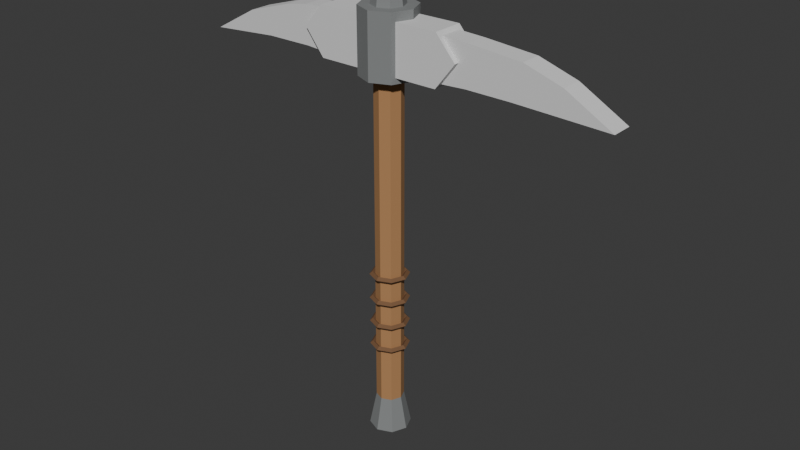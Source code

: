 # Source: t1_pickaxe.blend  (saved by Blender 5.1.30; exported with 4.5.12 LTS)
import bpy
from mathutils import Matrix  # noqa: F401  (used for matrix-valued properties, if any)

bpy.ops.wm.read_factory_settings(use_empty=True)
scene = bpy.context.scene
scene.name = 'Scene'

# ---- materials (node trees are filled in below, after node groups)
mat_t1_pickaxe_wood = bpy.data.materials.new('T1_Pickaxe_Wood')
mat_t1_pickaxe_wood.diffuse_color = (0.43, 0.22, 0.09, 1.0)
mat_t1_pickaxe_darkmetal = bpy.data.materials.new('T1_Pickaxe_DarkMetal')
mat_t1_pickaxe_darkmetal.diffuse_color = (0.22, 0.23, 0.23, 1.0)
mat_t1_pickaxe_leatherwrap = bpy.data.materials.new('T1_Pickaxe_LeatherWrap')
mat_t1_pickaxe_leatherwrap.diffuse_color = (0.18, 0.09, 0.04, 1.0)
mat_t1_pickaxe_crude_head = bpy.data.materials.new('T1_Pickaxe_Crude_Head')
mat_t1_pickaxe_crude_head.diffuse_color = (0.72, 0.72, 0.72, 1.0)

# ---- material node trees
mat_t1_pickaxe_wood.use_nodes = True; mat_t1_pickaxe_wood.node_tree.nodes.clear()
_N = mat_t1_pickaxe_wood.node_tree.nodes; _L = mat_t1_pickaxe_wood.node_tree.links
n0 = _N.new('ShaderNodeBsdfPrincipled'); n0.name = 'Principled BSDF'; n0.location = (-200, 100)
n0.inputs[0].default_value = (0.43, 0.22, 0.09, 1.0)
n0.inputs[2].default_value = 0.88
n1 = _N.new('ShaderNodeOutputMaterial'); n1.name = 'Material Output'; n1.location = (200, 100)
_L.new(n0.outputs[0], n1.inputs[0])
n1.is_active_output = True
mat_t1_pickaxe_darkmetal.use_nodes = True; mat_t1_pickaxe_darkmetal.node_tree.nodes.clear()
_N = mat_t1_pickaxe_darkmetal.node_tree.nodes; _L = mat_t1_pickaxe_darkmetal.node_tree.links
n0 = _N.new('ShaderNodeBsdfPrincipled'); n0.name = 'Principled BSDF'; n0.location = (-200, 100)
n0.inputs[0].default_value = (0.22, 0.23, 0.23, 1.0)
n0.inputs[2].default_value = 0.88
n1 = _N.new('ShaderNodeOutputMaterial'); n1.name = 'Material Output'; n1.location = (200, 100)
_L.new(n0.outputs[0], n1.inputs[0])
n1.is_active_output = True
mat_t1_pickaxe_leatherwrap.use_nodes = True; mat_t1_pickaxe_leatherwrap.node_tree.nodes.clear()
_N = mat_t1_pickaxe_leatherwrap.node_tree.nodes; _L = mat_t1_pickaxe_leatherwrap.node_tree.links
n0 = _N.new('ShaderNodeBsdfPrincipled'); n0.name = 'Principled BSDF'; n0.location = (-200, 100)
n0.inputs[0].default_value = (0.18, 0.09, 0.04, 1.0)
n0.inputs[2].default_value = 0.88
n1 = _N.new('ShaderNodeOutputMaterial'); n1.name = 'Material Output'; n1.location = (200, 100)
_L.new(n0.outputs[0], n1.inputs[0])
n1.is_active_output = True
mat_t1_pickaxe_crude_head.use_nodes = True; mat_t1_pickaxe_crude_head.node_tree.nodes.clear()
_N = mat_t1_pickaxe_crude_head.node_tree.nodes; _L = mat_t1_pickaxe_crude_head.node_tree.links
n0 = _N.new('ShaderNodeBsdfPrincipled'); n0.name = 'Principled BSDF'; n0.location = (-200, 100)
n0.inputs[0].default_value = (0.72, 0.72, 0.72, 1.0)
n0.inputs[2].default_value = 0.88
n1 = _N.new('ShaderNodeOutputMaterial'); n1.name = 'Material Output'; n1.location = (200, 100)
_L.new(n0.outputs[0], n1.inputs[0])
n1.is_active_output = True

# ---- world
world_world = bpy.data.worlds.new('World'); scene.world = world_world
world_world.use_nodes = True; world_world.node_tree.nodes.clear()
_N = world_world.node_tree.nodes; _L = world_world.node_tree.links
n0 = _N.new('ShaderNodeOutputWorld'); n0.name = 'World Output'; n0.location = (200, 100)
n1 = _N.new('ShaderNodeBackground'); n1.name = 'Background'; n1.location = (-200, 100)
n1.inputs[0].default_value = (0.05088, 0.05088, 0.05088, 1.0)
_L.new(n1.outputs[0], n0.inputs[0])
n0.is_active_output = True
world_world.color = (0.05088, 0.05088, 0.05088)
world_world.sun_shadow_jitter_overblur = 0.0

# ---- meshes
me_woodhandle_mesh = bpy.data.meshes.new('WoodHandle_Mesh')
me_woodhandle_mesh.from_pydata([(0.0, 0.048, -0.67), (0.0, 0.048, 0.67), (0.03394, 0.03394, -0.67), (0.03394, 0.03394, 0.67), (0.048, 0.0, -0.67), (0.048, 0.0, 0.67), (0.03394, -0.03394, -0.67), (0.03394, -0.03394, 0.67), (0.0, -0.048, -0.67), (0.0, -0.048, 0.67), (-0.03394, -0.03394, -0.67), (-0.03394, -0.03394, 0.67), (-0.048, 0.0, -0.67), (-0.048, 0.0, 0.67), (-0.03394, 0.03394, -0.67), (-0.03394, 0.03394, 0.67)], [], [(0, 1, 3, 2), (2, 3, 5, 4), (4, 5, 7, 6), (6, 7, 9, 8), (8, 9, 11, 10), (10, 11, 13, 12), (3, 1, 15, 13, 11, 9, 7, 5), (12, 13, 15, 14), (14, 15, 1, 0), (0, 2, 4, 6, 8, 10, 12, 14)])
_uv = me_woodhandle_mesh.uv_layers.new(name='UVMap')
_uv.uv.foreach_set('vector', [1.0, 0.5, 1.0, 1.0, 0.875, 1.0, 0.875, 0.5, 0.875, 0.5, 0.875, 1.0, 0.75, 1.0, 0.75, 0.5, 0.75, 0.5, 0.75, 1.0, 0.625, 1.0, 0.625, 0.5, 0.625, 0.5, 0.625, 1.0, 0.5, 1.0, 0.5, 0.5, 0.5, 0.5, 0.5, 1.0, 0.375, 1.0, 0.375, 0.5, 0.375, 0.5, 0.375, 1.0, 0.25, 1.0, 0.25, 0.5, 0.4197, 0.4197, 0.25, 0.49, 0.08029, 0.4197, 0.01, 0.25, 0.08029, 0.08029, 0.25, 0.01, 0.4197, 0.08029, 0.49, 0.25, 0.25, 0.5, 0.25, 1.0, 0.125, 1.0, 0.125, 0.5, 0.125, 0.5, 0.125, 1.0, 0.0, 1.0, 0.0, 0.5, 0.75, 0.49, 0.9197, 0.4197, 0.99, 0.25, 0.9197, 0.08029, 0.75, 0.01, 0.5803, 0.08029, 0.51, 0.25, 0.5803, 0.4197])
me_woodhandle_mesh.materials.append(mat_t1_pickaxe_wood)
me_woodhandle_mesh.update()
me_headsocket_mesh = bpy.data.meshes.new('HeadSocket_Mesh')
me_headsocket_mesh.from_pydata([(0.0, 0.095, -0.11), (0.0, 0.095, 0.11), (0.06718, 0.06718, -0.11), (0.06718, 0.06718, 0.11), (0.095, 0.0, -0.11), (0.095, 0.0, 0.11), (0.06718, -0.06718, -0.11), (0.06718, -0.06718, 0.11), (0.0, -0.095, -0.11), (0.0, -0.095, 0.11), (-0.06718, -0.06718, -0.11), (-0.06718, -0.06718, 0.11), (-0.095, 0.0, -0.11), (-0.095, 0.0, 0.11), (-0.06718, 0.06718, -0.11), (-0.06718, 0.06718, 0.11)], [], [(0, 1, 3, 2), (2, 3, 5, 4), (4, 5, 7, 6), (6, 7, 9, 8), (8, 9, 11, 10), (10, 11, 13, 12), (3, 1, 15, 13, 11, 9, 7, 5), (12, 13, 15, 14), (14, 15, 1, 0), (0, 2, 4, 6, 8, 10, 12, 14)])
_uv = me_headsocket_mesh.uv_layers.new(name='UVMap')
_uv.uv.foreach_set('vector', [1.0, 0.5, 1.0, 1.0, 0.875, 1.0, 0.875, 0.5, 0.875, 0.5, 0.875, 1.0, 0.75, 1.0, 0.75, 0.5, 0.75, 0.5, 0.75, 1.0, 0.625, 1.0, 0.625, 0.5, 0.625, 0.5, 0.625, 1.0, 0.5, 1.0, 0.5, 0.5, 0.5, 0.5, 0.5, 1.0, 0.375, 1.0, 0.375, 0.5, 0.375, 0.5, 0.375, 1.0, 0.25, 1.0, 0.25, 0.5, 0.4197, 0.4197, 0.25, 0.49, 0.08029, 0.4197, 0.01, 0.25, 0.08029, 0.08029, 0.25, 0.01, 0.4197, 0.08029, 0.49, 0.25, 0.25, 0.5, 0.25, 1.0, 0.125, 1.0, 0.125, 0.5, 0.125, 0.5, 0.125, 1.0, 0.0, 1.0, 0.0, 0.5, 0.75, 0.49, 0.9197, 0.4197, 0.99, 0.25, 0.9197, 0.08029, 0.75, 0.01, 0.5803, 0.08029, 0.51, 0.25, 0.5803, 0.4197])
me_headsocket_mesh.materials.append(mat_t1_pickaxe_darkmetal)
me_headsocket_mesh.update()
me_bottompommel_mesh = bpy.data.meshes.new('BottomPommel_Mesh')
me_bottompommel_mesh.from_pydata([(0.0, 0.072, -0.06), (0.0, 0.048, 0.06), (0.05091, 0.05091, -0.06), (0.03394, 0.03394, 0.06), (0.072, 0.0, -0.06), (0.048, 0.0, 0.06), (0.05091, -0.05091, -0.06), (0.03394, -0.03394, 0.06), (0.0, -0.072, -0.06), (0.0, -0.048, 0.06), (-0.05091, -0.05091, -0.06), (-0.03394, -0.03394, 0.06), (-0.072, 0.0, -0.06), (-0.048, 0.0, 0.06), (-0.05091, 0.05091, -0.06), (-0.03394, 0.03394, 0.06)], [], [(0, 1, 3, 2), (2, 3, 5, 4), (4, 5, 7, 6), (6, 7, 9, 8), (8, 9, 11, 10), (10, 11, 13, 12), (3, 1, 15, 13, 11, 9, 7, 5), (12, 13, 15, 14), (14, 15, 1, 0), (0, 2, 4, 6, 8, 10, 12, 14)])
_uv = me_bottompommel_mesh.uv_layers.new(name='UVMap')
_uv.uv.foreach_set('vector', [1.0, 0.5, 1.0, 1.0, 0.875, 1.0, 0.875, 0.5, 0.875, 0.5, 0.875, 1.0, 0.75, 1.0, 0.75, 0.5, 0.75, 0.5, 0.75, 1.0, 0.625, 1.0, 0.625, 0.5, 0.625, 0.5, 0.625, 1.0, 0.5, 1.0, 0.5, 0.5, 0.5, 0.5, 0.5, 1.0, 0.375, 1.0, 0.375, 0.5, 0.375, 0.5, 0.375, 1.0, 0.25, 1.0, 0.25, 0.5, 0.4197, 0.4197, 0.25, 0.49, 0.08029, 0.4197, 0.01, 0.25, 0.08029, 0.08029, 0.25, 0.01, 0.4197, 0.08029, 0.49, 0.25, 0.25, 0.5, 0.25, 1.0, 0.125, 1.0, 0.125, 0.5, 0.125, 0.5, 0.125, 1.0, 0.0, 1.0, 0.0, 0.5, 0.75, 0.49, 0.9197, 0.4197, 0.99, 0.25, 0.9197, 0.08029, 0.75, 0.01, 0.5803, 0.08029, 0.51, 0.25, 0.5803, 0.4197])
me_bottompommel_mesh.materials.append(mat_t1_pickaxe_darkmetal)
me_bottompommel_mesh.update()
me_topcap_mesh = bpy.data.meshes.new('TopCap_Mesh')
me_topcap_mesh.from_pydata([(0.0, 0.058, -0.045), (0.0, 0.045, 0.045), (0.04101, 0.04101, -0.045), (0.03182, 0.03182, 0.045), (0.058, 0.0, -0.045), (0.045, 0.0, 0.045), (0.04101, -0.04101, -0.045), (0.03182, -0.03182, 0.045), (0.0, -0.058, -0.045), (0.0, -0.045, 0.045), (-0.04101, -0.04101, -0.045), (-0.03182, -0.03182, 0.045), (-0.058, 0.0, -0.045), (-0.045, 0.0, 0.045), (-0.04101, 0.04101, -0.045), (-0.03182, 0.03182, 0.045)], [], [(0, 1, 3, 2), (2, 3, 5, 4), (4, 5, 7, 6), (6, 7, 9, 8), (8, 9, 11, 10), (10, 11, 13, 12), (3, 1, 15, 13, 11, 9, 7, 5), (12, 13, 15, 14), (14, 15, 1, 0), (0, 2, 4, 6, 8, 10, 12, 14)])
_uv = me_topcap_mesh.uv_layers.new(name='UVMap')
_uv.uv.foreach_set('vector', [1.0, 0.5, 1.0, 1.0, 0.875, 1.0, 0.875, 0.5, 0.875, 0.5, 0.875, 1.0, 0.75, 1.0, 0.75, 0.5, 0.75, 0.5, 0.75, 1.0, 0.625, 1.0, 0.625, 0.5, 0.625, 0.5, 0.625, 1.0, 0.5, 1.0, 0.5, 0.5, 0.5, 0.5, 0.5, 1.0, 0.375, 1.0, 0.375, 0.5, 0.375, 0.5, 0.375, 1.0, 0.25, 1.0, 0.25, 0.5, 0.4197, 0.4197, 0.25, 0.49, 0.08029, 0.4197, 0.01, 0.25, 0.08029, 0.08029, 0.25, 0.01, 0.4197, 0.08029, 0.49, 0.25, 0.25, 0.5, 0.25, 1.0, 0.125, 1.0, 0.125, 0.5, 0.125, 0.5, 0.125, 1.0, 0.0, 1.0, 0.0, 0.5, 0.75, 0.49, 0.9197, 0.4197, 0.99, 0.25, 0.9197, 0.08029, 0.75, 0.01, 0.5803, 0.08029, 0.51, 0.25, 0.5803, 0.4197])
me_topcap_mesh.materials.append(mat_t1_pickaxe_darkmetal)
me_topcap_mesh.update()
me_leatherwrap1_mesh = bpy.data.meshes.new('LeatherWrap1_Mesh')
me_leatherwrap1_mesh.from_pydata([(0.068, 0.0, 0.0), (0.058, 0.0, 0.01), (0.048, 0.0, 1.225e-18), (0.058, 0.0, -0.01), (0.04808, 0.04808, 0.0), (0.04101, 0.04101, 0.01), (0.03394, 0.03394, 1.225e-18), (0.04101, 0.04101, -0.01), (5.134e-09, 0.068, 0.0), (4.379e-09, 0.058, 0.01), (3.624e-09, 0.048, 1.225e-18), (4.379e-09, 0.058, -0.01), (-0.04808, 0.04808, 0.0), (-0.04101, 0.04101, 0.01), (-0.03394, 0.03394, 1.225e-18), (-0.04101, 0.04101, -0.01), (-0.068, 5.945e-09, 0.0), (-0.058, 5.071e-09, 0.01), (-0.048, 4.196e-09, 1.225e-18), (-0.058, 5.071e-09, -0.01), (-0.04808, -0.04808, 0.0), (-0.04101, -0.04101, 0.01), (-0.03394, -0.03394, 1.225e-18), (-0.04101, -0.04101, -0.01), (5.134e-09, -0.068, 0.0), (4.379e-09, -0.058, 0.01), (3.624e-09, -0.048, 1.225e-18), (4.379e-09, -0.058, -0.01), (0.04808, -0.04808, 0.0), (0.04101, -0.04101, 0.01), (0.03394, -0.03394, 1.225e-18), (0.04101, -0.04101, -0.01)], [], [(0, 4, 5, 1), (1, 5, 6, 2), (2, 6, 7, 3), (3, 7, 4, 0), (4, 8, 9, 5), (5, 9, 10, 6), (6, 10, 11, 7), (7, 11, 8, 4), (8, 12, 13, 9), (9, 13, 14, 10), (10, 14, 15, 11), (11, 15, 12, 8), (12, 16, 17, 13), (13, 17, 18, 14), (14, 18, 19, 15), (15, 19, 16, 12), (16, 20, 21, 17), (17, 21, 22, 18), (18, 22, 23, 19), (19, 23, 20, 16), (20, 24, 25, 21), (21, 25, 26, 22), (22, 26, 27, 23), (23, 27, 24, 20), (24, 28, 29, 25), (25, 29, 30, 26), (26, 30, 31, 27), (27, 31, 28, 24), (28, 0, 1, 29), (29, 1, 2, 30), (30, 2, 3, 31), (31, 3, 0, 28)])
_uv = me_leatherwrap1_mesh.uv_layers.new(name='UVMap')
_uv.uv.foreach_set('vector', [0.5, 0.5, 0.625, 0.5, 0.625, 0.75, 0.5, 0.75, 0.5, 0.75, 0.625, 0.75, 0.625, 1.0, 0.5, 1.0, 0.5, 0.0, 0.625, 0.0, 0.625, 0.25, 0.5, 0.25, 0.5, 0.25, 0.625, 0.25, 0.625, 0.5, 0.5, 0.5, 0.625, 0.5, 0.75, 0.5, 0.75, 0.75, 0.625, 0.75, 0.625, 0.75, 0.75, 0.75, 0.75, 1.0, 0.625, 1.0, 0.625, 0.0, 0.75, 0.0, 0.75, 0.25, 0.625, 0.25, 0.625, 0.25, 0.75, 0.25, 0.75, 0.5, 0.625, 0.5, 0.75, 0.5, 0.875, 0.5, 0.875, 0.75, 0.75, 0.75, 0.75, 0.75, 0.875, 0.75, 0.875, 1.0, 0.75, 1.0, 0.75, 0.0, 0.875, 0.0, 0.875, 0.25, 0.75, 0.25, 0.75, 0.25, 0.875, 0.25, 0.875, 0.5, 0.75, 0.5, 0.875, 0.5, 1.0, 0.5, 1.0, 0.75, 0.875, 0.75, 0.875, 0.75, 1.0, 0.75, 1.0, 1.0, 0.875, 1.0, 0.875, 0.0, 1.0, 0.0, 1.0, 0.25, 0.875, 0.25, 0.875, 0.25, 1.0, 0.25, 1.0, 0.5, 0.875, 0.5, 0.0, 0.5, 0.125, 0.5, 0.125, 0.75, 0.0, 0.75, 0.0, 0.75, 0.125, 0.75, 0.125, 1.0, 0.0, 1.0, 0.0, 0.0, 0.125, 0.0, 0.125, 0.25, 0.0, 0.25, 0.0, 0.25, 0.125, 0.25, 0.125, 0.5, 0.0, 0.5, 0.125, 0.5, 0.25, 0.5, 0.25, 0.75, 0.125, 0.75, 0.125, 0.75, 0.25, 0.75, 0.25, 1.0, 0.125, 1.0, 0.125, 0.0, 0.25, 0.0, 0.25, 0.25, 0.125, 0.25, 0.125, 0.25, 0.25, 0.25, 0.25, 0.5, 0.125, 0.5, 0.25, 0.5, 0.375, 0.5, 0.375, 0.75, 0.25, 0.75, 0.25, 0.75, 0.375, 0.75, 0.375, 1.0, 0.25, 1.0, 0.25, 0.0, 0.375, 0.0, 0.375, 0.25, 0.25, 0.25, 0.25, 0.25, 0.375, 0.25, 0.375, 0.5, 0.25, 0.5, 0.375, 0.5, 0.5, 0.5, 0.5, 0.75, 0.375, 0.75, 0.375, 0.75, 0.5, 0.75, 0.5, 1.0, 0.375, 1.0, 0.375, 0.0, 0.5, 0.0, 0.5, 0.25, 0.375, 0.25, 0.375, 0.25, 0.5, 0.25, 0.5, 0.5, 0.375, 0.5])
me_leatherwrap1_mesh.materials.append(mat_t1_pickaxe_leatherwrap)
me_leatherwrap1_mesh.update()
me_leatherwrap2_mesh = bpy.data.meshes.new('LeatherWrap2_Mesh')
me_leatherwrap2_mesh.from_pydata([(0.068, 0.0, 0.0), (0.058, 0.0, 0.01), (0.048, 0.0, 1.225e-18), (0.058, 0.0, -0.01), (0.04808, 0.04808, 0.0), (0.04101, 0.04101, 0.01), (0.03394, 0.03394, 1.225e-18), (0.04101, 0.04101, -0.01), (5.134e-09, 0.068, 0.0), (4.379e-09, 0.058, 0.01), (3.624e-09, 0.048, 1.225e-18), (4.379e-09, 0.058, -0.01), (-0.04808, 0.04808, 0.0), (-0.04101, 0.04101, 0.01), (-0.03394, 0.03394, 1.225e-18), (-0.04101, 0.04101, -0.01), (-0.068, 5.945e-09, 0.0), (-0.058, 5.071e-09, 0.01), (-0.048, 4.196e-09, 1.225e-18), (-0.058, 5.071e-09, -0.01), (-0.04808, -0.04808, 0.0), (-0.04101, -0.04101, 0.01), (-0.03394, -0.03394, 1.225e-18), (-0.04101, -0.04101, -0.01), (5.134e-09, -0.068, 0.0), (4.379e-09, -0.058, 0.01), (3.624e-09, -0.048, 1.225e-18), (4.379e-09, -0.058, -0.01), (0.04808, -0.04808, 0.0), (0.04101, -0.04101, 0.01), (0.03394, -0.03394, 1.225e-18), (0.04101, -0.04101, -0.01)], [], [(0, 4, 5, 1), (1, 5, 6, 2), (2, 6, 7, 3), (3, 7, 4, 0), (4, 8, 9, 5), (5, 9, 10, 6), (6, 10, 11, 7), (7, 11, 8, 4), (8, 12, 13, 9), (9, 13, 14, 10), (10, 14, 15, 11), (11, 15, 12, 8), (12, 16, 17, 13), (13, 17, 18, 14), (14, 18, 19, 15), (15, 19, 16, 12), (16, 20, 21, 17), (17, 21, 22, 18), (18, 22, 23, 19), (19, 23, 20, 16), (20, 24, 25, 21), (21, 25, 26, 22), (22, 26, 27, 23), (23, 27, 24, 20), (24, 28, 29, 25), (25, 29, 30, 26), (26, 30, 31, 27), (27, 31, 28, 24), (28, 0, 1, 29), (29, 1, 2, 30), (30, 2, 3, 31), (31, 3, 0, 28)])
_uv = me_leatherwrap2_mesh.uv_layers.new(name='UVMap')
_uv.uv.foreach_set('vector', [0.5, 0.5, 0.625, 0.5, 0.625, 0.75, 0.5, 0.75, 0.5, 0.75, 0.625, 0.75, 0.625, 1.0, 0.5, 1.0, 0.5, 0.0, 0.625, 0.0, 0.625, 0.25, 0.5, 0.25, 0.5, 0.25, 0.625, 0.25, 0.625, 0.5, 0.5, 0.5, 0.625, 0.5, 0.75, 0.5, 0.75, 0.75, 0.625, 0.75, 0.625, 0.75, 0.75, 0.75, 0.75, 1.0, 0.625, 1.0, 0.625, 0.0, 0.75, 0.0, 0.75, 0.25, 0.625, 0.25, 0.625, 0.25, 0.75, 0.25, 0.75, 0.5, 0.625, 0.5, 0.75, 0.5, 0.875, 0.5, 0.875, 0.75, 0.75, 0.75, 0.75, 0.75, 0.875, 0.75, 0.875, 1.0, 0.75, 1.0, 0.75, 0.0, 0.875, 0.0, 0.875, 0.25, 0.75, 0.25, 0.75, 0.25, 0.875, 0.25, 0.875, 0.5, 0.75, 0.5, 0.875, 0.5, 1.0, 0.5, 1.0, 0.75, 0.875, 0.75, 0.875, 0.75, 1.0, 0.75, 1.0, 1.0, 0.875, 1.0, 0.875, 0.0, 1.0, 0.0, 1.0, 0.25, 0.875, 0.25, 0.875, 0.25, 1.0, 0.25, 1.0, 0.5, 0.875, 0.5, 0.0, 0.5, 0.125, 0.5, 0.125, 0.75, 0.0, 0.75, 0.0, 0.75, 0.125, 0.75, 0.125, 1.0, 0.0, 1.0, 0.0, 0.0, 0.125, 0.0, 0.125, 0.25, 0.0, 0.25, 0.0, 0.25, 0.125, 0.25, 0.125, 0.5, 0.0, 0.5, 0.125, 0.5, 0.25, 0.5, 0.25, 0.75, 0.125, 0.75, 0.125, 0.75, 0.25, 0.75, 0.25, 1.0, 0.125, 1.0, 0.125, 0.0, 0.25, 0.0, 0.25, 0.25, 0.125, 0.25, 0.125, 0.25, 0.25, 0.25, 0.25, 0.5, 0.125, 0.5, 0.25, 0.5, 0.375, 0.5, 0.375, 0.75, 0.25, 0.75, 0.25, 0.75, 0.375, 0.75, 0.375, 1.0, 0.25, 1.0, 0.25, 0.0, 0.375, 0.0, 0.375, 0.25, 0.25, 0.25, 0.25, 0.25, 0.375, 0.25, 0.375, 0.5, 0.25, 0.5, 0.375, 0.5, 0.5, 0.5, 0.5, 0.75, 0.375, 0.75, 0.375, 0.75, 0.5, 0.75, 0.5, 1.0, 0.375, 1.0, 0.375, 0.0, 0.5, 0.0, 0.5, 0.25, 0.375, 0.25, 0.375, 0.25, 0.5, 0.25, 0.5, 0.5, 0.375, 0.5])
me_leatherwrap2_mesh.materials.append(mat_t1_pickaxe_leatherwrap)
me_leatherwrap2_mesh.update()
me_leatherwrap3_mesh = bpy.data.meshes.new('LeatherWrap3_Mesh')
me_leatherwrap3_mesh.from_pydata([(0.068, 0.0, 0.0), (0.058, 0.0, 0.01), (0.048, 0.0, 1.225e-18), (0.058, 0.0, -0.01), (0.04808, 0.04808, 0.0), (0.04101, 0.04101, 0.01), (0.03394, 0.03394, 1.225e-18), (0.04101, 0.04101, -0.01), (5.134e-09, 0.068, 0.0), (4.379e-09, 0.058, 0.01), (3.624e-09, 0.048, 1.225e-18), (4.379e-09, 0.058, -0.01), (-0.04808, 0.04808, 0.0), (-0.04101, 0.04101, 0.01), (-0.03394, 0.03394, 1.225e-18), (-0.04101, 0.04101, -0.01), (-0.068, 5.945e-09, 0.0), (-0.058, 5.071e-09, 0.01), (-0.048, 4.196e-09, 1.225e-18), (-0.058, 5.071e-09, -0.01), (-0.04808, -0.04808, 0.0), (-0.04101, -0.04101, 0.01), (-0.03394, -0.03394, 1.225e-18), (-0.04101, -0.04101, -0.01), (5.134e-09, -0.068, 0.0), (4.379e-09, -0.058, 0.01), (3.624e-09, -0.048, 1.225e-18), (4.379e-09, -0.058, -0.01), (0.04808, -0.04808, 0.0), (0.04101, -0.04101, 0.01), (0.03394, -0.03394, 1.225e-18), (0.04101, -0.04101, -0.01)], [], [(0, 4, 5, 1), (1, 5, 6, 2), (2, 6, 7, 3), (3, 7, 4, 0), (4, 8, 9, 5), (5, 9, 10, 6), (6, 10, 11, 7), (7, 11, 8, 4), (8, 12, 13, 9), (9, 13, 14, 10), (10, 14, 15, 11), (11, 15, 12, 8), (12, 16, 17, 13), (13, 17, 18, 14), (14, 18, 19, 15), (15, 19, 16, 12), (16, 20, 21, 17), (17, 21, 22, 18), (18, 22, 23, 19), (19, 23, 20, 16), (20, 24, 25, 21), (21, 25, 26, 22), (22, 26, 27, 23), (23, 27, 24, 20), (24, 28, 29, 25), (25, 29, 30, 26), (26, 30, 31, 27), (27, 31, 28, 24), (28, 0, 1, 29), (29, 1, 2, 30), (30, 2, 3, 31), (31, 3, 0, 28)])
_uv = me_leatherwrap3_mesh.uv_layers.new(name='UVMap')
_uv.uv.foreach_set('vector', [0.5, 0.5, 0.625, 0.5, 0.625, 0.75, 0.5, 0.75, 0.5, 0.75, 0.625, 0.75, 0.625, 1.0, 0.5, 1.0, 0.5, 0.0, 0.625, 0.0, 0.625, 0.25, 0.5, 0.25, 0.5, 0.25, 0.625, 0.25, 0.625, 0.5, 0.5, 0.5, 0.625, 0.5, 0.75, 0.5, 0.75, 0.75, 0.625, 0.75, 0.625, 0.75, 0.75, 0.75, 0.75, 1.0, 0.625, 1.0, 0.625, 0.0, 0.75, 0.0, 0.75, 0.25, 0.625, 0.25, 0.625, 0.25, 0.75, 0.25, 0.75, 0.5, 0.625, 0.5, 0.75, 0.5, 0.875, 0.5, 0.875, 0.75, 0.75, 0.75, 0.75, 0.75, 0.875, 0.75, 0.875, 1.0, 0.75, 1.0, 0.75, 0.0, 0.875, 0.0, 0.875, 0.25, 0.75, 0.25, 0.75, 0.25, 0.875, 0.25, 0.875, 0.5, 0.75, 0.5, 0.875, 0.5, 1.0, 0.5, 1.0, 0.75, 0.875, 0.75, 0.875, 0.75, 1.0, 0.75, 1.0, 1.0, 0.875, 1.0, 0.875, 0.0, 1.0, 0.0, 1.0, 0.25, 0.875, 0.25, 0.875, 0.25, 1.0, 0.25, 1.0, 0.5, 0.875, 0.5, 0.0, 0.5, 0.125, 0.5, 0.125, 0.75, 0.0, 0.75, 0.0, 0.75, 0.125, 0.75, 0.125, 1.0, 0.0, 1.0, 0.0, 0.0, 0.125, 0.0, 0.125, 0.25, 0.0, 0.25, 0.0, 0.25, 0.125, 0.25, 0.125, 0.5, 0.0, 0.5, 0.125, 0.5, 0.25, 0.5, 0.25, 0.75, 0.125, 0.75, 0.125, 0.75, 0.25, 0.75, 0.25, 1.0, 0.125, 1.0, 0.125, 0.0, 0.25, 0.0, 0.25, 0.25, 0.125, 0.25, 0.125, 0.25, 0.25, 0.25, 0.25, 0.5, 0.125, 0.5, 0.25, 0.5, 0.375, 0.5, 0.375, 0.75, 0.25, 0.75, 0.25, 0.75, 0.375, 0.75, 0.375, 1.0, 0.25, 1.0, 0.25, 0.0, 0.375, 0.0, 0.375, 0.25, 0.25, 0.25, 0.25, 0.25, 0.375, 0.25, 0.375, 0.5, 0.25, 0.5, 0.375, 0.5, 0.5, 0.5, 0.5, 0.75, 0.375, 0.75, 0.375, 0.75, 0.5, 0.75, 0.5, 1.0, 0.375, 1.0, 0.375, 0.0, 0.5, 0.0, 0.5, 0.25, 0.375, 0.25, 0.375, 0.25, 0.5, 0.25, 0.5, 0.5, 0.375, 0.5])
me_leatherwrap3_mesh.materials.append(mat_t1_pickaxe_leatherwrap)
me_leatherwrap3_mesh.update()
me_leatherwrap4_mesh = bpy.data.meshes.new('LeatherWrap4_Mesh')
me_leatherwrap4_mesh.from_pydata([(0.068, 0.0, 0.0), (0.058, 0.0, 0.01), (0.048, 0.0, 1.225e-18), (0.058, 0.0, -0.01), (0.04808, 0.04808, 0.0), (0.04101, 0.04101, 0.01), (0.03394, 0.03394, 1.225e-18), (0.04101, 0.04101, -0.01), (5.134e-09, 0.068, 0.0), (4.379e-09, 0.058, 0.01), (3.624e-09, 0.048, 1.225e-18), (4.379e-09, 0.058, -0.01), (-0.04808, 0.04808, 0.0), (-0.04101, 0.04101, 0.01), (-0.03394, 0.03394, 1.225e-18), (-0.04101, 0.04101, -0.01), (-0.068, 5.945e-09, 0.0), (-0.058, 5.071e-09, 0.01), (-0.048, 4.196e-09, 1.225e-18), (-0.058, 5.071e-09, -0.01), (-0.04808, -0.04808, 0.0), (-0.04101, -0.04101, 0.01), (-0.03394, -0.03394, 1.225e-18), (-0.04101, -0.04101, -0.01), (5.134e-09, -0.068, 0.0), (4.379e-09, -0.058, 0.01), (3.624e-09, -0.048, 1.225e-18), (4.379e-09, -0.058, -0.01), (0.04808, -0.04808, 0.0), (0.04101, -0.04101, 0.01), (0.03394, -0.03394, 1.225e-18), (0.04101, -0.04101, -0.01)], [], [(0, 4, 5, 1), (1, 5, 6, 2), (2, 6, 7, 3), (3, 7, 4, 0), (4, 8, 9, 5), (5, 9, 10, 6), (6, 10, 11, 7), (7, 11, 8, 4), (8, 12, 13, 9), (9, 13, 14, 10), (10, 14, 15, 11), (11, 15, 12, 8), (12, 16, 17, 13), (13, 17, 18, 14), (14, 18, 19, 15), (15, 19, 16, 12), (16, 20, 21, 17), (17, 21, 22, 18), (18, 22, 23, 19), (19, 23, 20, 16), (20, 24, 25, 21), (21, 25, 26, 22), (22, 26, 27, 23), (23, 27, 24, 20), (24, 28, 29, 25), (25, 29, 30, 26), (26, 30, 31, 27), (27, 31, 28, 24), (28, 0, 1, 29), (29, 1, 2, 30), (30, 2, 3, 31), (31, 3, 0, 28)])
_uv = me_leatherwrap4_mesh.uv_layers.new(name='UVMap')
_uv.uv.foreach_set('vector', [0.5, 0.5, 0.625, 0.5, 0.625, 0.75, 0.5, 0.75, 0.5, 0.75, 0.625, 0.75, 0.625, 1.0, 0.5, 1.0, 0.5, 0.0, 0.625, 0.0, 0.625, 0.25, 0.5, 0.25, 0.5, 0.25, 0.625, 0.25, 0.625, 0.5, 0.5, 0.5, 0.625, 0.5, 0.75, 0.5, 0.75, 0.75, 0.625, 0.75, 0.625, 0.75, 0.75, 0.75, 0.75, 1.0, 0.625, 1.0, 0.625, 0.0, 0.75, 0.0, 0.75, 0.25, 0.625, 0.25, 0.625, 0.25, 0.75, 0.25, 0.75, 0.5, 0.625, 0.5, 0.75, 0.5, 0.875, 0.5, 0.875, 0.75, 0.75, 0.75, 0.75, 0.75, 0.875, 0.75, 0.875, 1.0, 0.75, 1.0, 0.75, 0.0, 0.875, 0.0, 0.875, 0.25, 0.75, 0.25, 0.75, 0.25, 0.875, 0.25, 0.875, 0.5, 0.75, 0.5, 0.875, 0.5, 1.0, 0.5, 1.0, 0.75, 0.875, 0.75, 0.875, 0.75, 1.0, 0.75, 1.0, 1.0, 0.875, 1.0, 0.875, 0.0, 1.0, 0.0, 1.0, 0.25, 0.875, 0.25, 0.875, 0.25, 1.0, 0.25, 1.0, 0.5, 0.875, 0.5, 0.0, 0.5, 0.125, 0.5, 0.125, 0.75, 0.0, 0.75, 0.0, 0.75, 0.125, 0.75, 0.125, 1.0, 0.0, 1.0, 0.0, 0.0, 0.125, 0.0, 0.125, 0.25, 0.0, 0.25, 0.0, 0.25, 0.125, 0.25, 0.125, 0.5, 0.0, 0.5, 0.125, 0.5, 0.25, 0.5, 0.25, 0.75, 0.125, 0.75, 0.125, 0.75, 0.25, 0.75, 0.25, 1.0, 0.125, 1.0, 0.125, 0.0, 0.25, 0.0, 0.25, 0.25, 0.125, 0.25, 0.125, 0.25, 0.25, 0.25, 0.25, 0.5, 0.125, 0.5, 0.25, 0.5, 0.375, 0.5, 0.375, 0.75, 0.25, 0.75, 0.25, 0.75, 0.375, 0.75, 0.375, 1.0, 0.25, 1.0, 0.25, 0.0, 0.375, 0.0, 0.375, 0.25, 0.25, 0.25, 0.25, 0.25, 0.375, 0.25, 0.375, 0.5, 0.25, 0.5, 0.375, 0.5, 0.5, 0.5, 0.5, 0.75, 0.375, 0.75, 0.375, 0.75, 0.5, 0.75, 0.5, 1.0, 0.375, 1.0, 0.375, 0.0, 0.5, 0.0, 0.5, 0.25, 0.375, 0.25, 0.375, 0.25, 0.5, 0.25, 0.5, 0.5, 0.375, 0.5])
me_leatherwrap4_mesh.materials.append(mat_t1_pickaxe_leatherwrap)
me_leatherwrap4_mesh.update()
me_headcollar1_mesh = bpy.data.meshes.new('HeadCollar1_Mesh')
me_headcollar1_mesh.from_pydata([(0.09, 0.0, 0.0), (0.078, 0.0, 0.012), (0.066, 0.0, 1.47e-18), (0.078, 0.0, -0.012), (0.06364, 0.06364, 0.0), (0.05515, 0.05515, 0.012), (0.04667, 0.04667, 1.47e-18), (0.05515, 0.05515, -0.012), (6.795e-09, 0.09, 0.0), (5.889e-09, 0.078, 0.012), (4.983e-09, 0.066, 1.47e-18), (5.889e-09, 0.078, -0.012), (-0.06364, 0.06364, 0.0), (-0.05515, 0.05515, 0.012), (-0.04667, 0.04667, 1.47e-18), (-0.05515, 0.05515, -0.012), (-0.09, 7.868e-09, 0.0), (-0.078, 6.819e-09, 0.012), (-0.066, 5.77e-09, 1.47e-18), (-0.078, 6.819e-09, -0.012), (-0.06364, -0.06364, 0.0), (-0.05515, -0.05515, 0.012), (-0.04667, -0.04667, 1.47e-18), (-0.05515, -0.05515, -0.012), (6.795e-09, -0.09, 0.0), (5.889e-09, -0.078, 0.012), (4.983e-09, -0.066, 1.47e-18), (5.889e-09, -0.078, -0.012), (0.06364, -0.06364, 0.0), (0.05515, -0.05515, 0.012), (0.04667, -0.04667, 1.47e-18), (0.05515, -0.05515, -0.012)], [], [(0, 4, 5, 1), (1, 5, 6, 2), (2, 6, 7, 3), (3, 7, 4, 0), (4, 8, 9, 5), (5, 9, 10, 6), (6, 10, 11, 7), (7, 11, 8, 4), (8, 12, 13, 9), (9, 13, 14, 10), (10, 14, 15, 11), (11, 15, 12, 8), (12, 16, 17, 13), (13, 17, 18, 14), (14, 18, 19, 15), (15, 19, 16, 12), (16, 20, 21, 17), (17, 21, 22, 18), (18, 22, 23, 19), (19, 23, 20, 16), (20, 24, 25, 21), (21, 25, 26, 22), (22, 26, 27, 23), (23, 27, 24, 20), (24, 28, 29, 25), (25, 29, 30, 26), (26, 30, 31, 27), (27, 31, 28, 24), (28, 0, 1, 29), (29, 1, 2, 30), (30, 2, 3, 31), (31, 3, 0, 28)])
_uv = me_headcollar1_mesh.uv_layers.new(name='UVMap')
_uv.uv.foreach_set('vector', [0.5, 0.5, 0.625, 0.5, 0.625, 0.75, 0.5, 0.75, 0.5, 0.75, 0.625, 0.75, 0.625, 1.0, 0.5, 1.0, 0.5, 0.0, 0.625, 0.0, 0.625, 0.25, 0.5, 0.25, 0.5, 0.25, 0.625, 0.25, 0.625, 0.5, 0.5, 0.5, 0.625, 0.5, 0.75, 0.5, 0.75, 0.75, 0.625, 0.75, 0.625, 0.75, 0.75, 0.75, 0.75, 1.0, 0.625, 1.0, 0.625, 0.0, 0.75, 0.0, 0.75, 0.25, 0.625, 0.25, 0.625, 0.25, 0.75, 0.25, 0.75, 0.5, 0.625, 0.5, 0.75, 0.5, 0.875, 0.5, 0.875, 0.75, 0.75, 0.75, 0.75, 0.75, 0.875, 0.75, 0.875, 1.0, 0.75, 1.0, 0.75, 0.0, 0.875, 0.0, 0.875, 0.25, 0.75, 0.25, 0.75, 0.25, 0.875, 0.25, 0.875, 0.5, 0.75, 0.5, 0.875, 0.5, 1.0, 0.5, 1.0, 0.75, 0.875, 0.75, 0.875, 0.75, 1.0, 0.75, 1.0, 1.0, 0.875, 1.0, 0.875, 0.0, 1.0, 0.0, 1.0, 0.25, 0.875, 0.25, 0.875, 0.25, 1.0, 0.25, 1.0, 0.5, 0.875, 0.5, 0.0, 0.5, 0.125, 0.5, 0.125, 0.75, 0.0, 0.75, 0.0, 0.75, 0.125, 0.75, 0.125, 1.0, 0.0, 1.0, 0.0, 0.0, 0.125, 0.0, 0.125, 0.25, 0.0, 0.25, 0.0, 0.25, 0.125, 0.25, 0.125, 0.5, 0.0, 0.5, 0.125, 0.5, 0.25, 0.5, 0.25, 0.75, 0.125, 0.75, 0.125, 0.75, 0.25, 0.75, 0.25, 1.0, 0.125, 1.0, 0.125, 0.0, 0.25, 0.0, 0.25, 0.25, 0.125, 0.25, 0.125, 0.25, 0.25, 0.25, 0.25, 0.5, 0.125, 0.5, 0.25, 0.5, 0.375, 0.5, 0.375, 0.75, 0.25, 0.75, 0.25, 0.75, 0.375, 0.75, 0.375, 1.0, 0.25, 1.0, 0.25, 0.0, 0.375, 0.0, 0.375, 0.25, 0.25, 0.25, 0.25, 0.25, 0.375, 0.25, 0.375, 0.5, 0.25, 0.5, 0.375, 0.5, 0.5, 0.5, 0.5, 0.75, 0.375, 0.75, 0.375, 0.75, 0.5, 0.75, 0.5, 1.0, 0.375, 1.0, 0.375, 0.0, 0.5, 0.0, 0.5, 0.25, 0.375, 0.25, 0.375, 0.25, 0.5, 0.25, 0.5, 0.5, 0.375, 0.5])
me_headcollar1_mesh.materials.append(mat_t1_pickaxe_darkmetal)
me_headcollar1_mesh.update()
me_headcollar2_mesh = bpy.data.meshes.new('HeadCollar2_Mesh')
me_headcollar2_mesh.from_pydata([(0.09, 0.0, 0.0), (0.078, 0.0, 0.012), (0.066, 0.0, 1.47e-18), (0.078, 0.0, -0.012), (0.06364, 0.06364, 0.0), (0.05515, 0.05515, 0.012), (0.04667, 0.04667, 1.47e-18), (0.05515, 0.05515, -0.012), (6.795e-09, 0.09, 0.0), (5.889e-09, 0.078, 0.012), (4.983e-09, 0.066, 1.47e-18), (5.889e-09, 0.078, -0.012), (-0.06364, 0.06364, 0.0), (-0.05515, 0.05515, 0.012), (-0.04667, 0.04667, 1.47e-18), (-0.05515, 0.05515, -0.012), (-0.09, 7.868e-09, 0.0), (-0.078, 6.819e-09, 0.012), (-0.066, 5.77e-09, 1.47e-18), (-0.078, 6.819e-09, -0.012), (-0.06364, -0.06364, 0.0), (-0.05515, -0.05515, 0.012), (-0.04667, -0.04667, 1.47e-18), (-0.05515, -0.05515, -0.012), (6.795e-09, -0.09, 0.0), (5.889e-09, -0.078, 0.012), (4.983e-09, -0.066, 1.47e-18), (5.889e-09, -0.078, -0.012), (0.06364, -0.06364, 0.0), (0.05515, -0.05515, 0.012), (0.04667, -0.04667, 1.47e-18), (0.05515, -0.05515, -0.012)], [], [(0, 4, 5, 1), (1, 5, 6, 2), (2, 6, 7, 3), (3, 7, 4, 0), (4, 8, 9, 5), (5, 9, 10, 6), (6, 10, 11, 7), (7, 11, 8, 4), (8, 12, 13, 9), (9, 13, 14, 10), (10, 14, 15, 11), (11, 15, 12, 8), (12, 16, 17, 13), (13, 17, 18, 14), (14, 18, 19, 15), (15, 19, 16, 12), (16, 20, 21, 17), (17, 21, 22, 18), (18, 22, 23, 19), (19, 23, 20, 16), (20, 24, 25, 21), (21, 25, 26, 22), (22, 26, 27, 23), (23, 27, 24, 20), (24, 28, 29, 25), (25, 29, 30, 26), (26, 30, 31, 27), (27, 31, 28, 24), (28, 0, 1, 29), (29, 1, 2, 30), (30, 2, 3, 31), (31, 3, 0, 28)])
_uv = me_headcollar2_mesh.uv_layers.new(name='UVMap')
_uv.uv.foreach_set('vector', [0.5, 0.5, 0.625, 0.5, 0.625, 0.75, 0.5, 0.75, 0.5, 0.75, 0.625, 0.75, 0.625, 1.0, 0.5, 1.0, 0.5, 0.0, 0.625, 0.0, 0.625, 0.25, 0.5, 0.25, 0.5, 0.25, 0.625, 0.25, 0.625, 0.5, 0.5, 0.5, 0.625, 0.5, 0.75, 0.5, 0.75, 0.75, 0.625, 0.75, 0.625, 0.75, 0.75, 0.75, 0.75, 1.0, 0.625, 1.0, 0.625, 0.0, 0.75, 0.0, 0.75, 0.25, 0.625, 0.25, 0.625, 0.25, 0.75, 0.25, 0.75, 0.5, 0.625, 0.5, 0.75, 0.5, 0.875, 0.5, 0.875, 0.75, 0.75, 0.75, 0.75, 0.75, 0.875, 0.75, 0.875, 1.0, 0.75, 1.0, 0.75, 0.0, 0.875, 0.0, 0.875, 0.25, 0.75, 0.25, 0.75, 0.25, 0.875, 0.25, 0.875, 0.5, 0.75, 0.5, 0.875, 0.5, 1.0, 0.5, 1.0, 0.75, 0.875, 0.75, 0.875, 0.75, 1.0, 0.75, 1.0, 1.0, 0.875, 1.0, 0.875, 0.0, 1.0, 0.0, 1.0, 0.25, 0.875, 0.25, 0.875, 0.25, 1.0, 0.25, 1.0, 0.5, 0.875, 0.5, 0.0, 0.5, 0.125, 0.5, 0.125, 0.75, 0.0, 0.75, 0.0, 0.75, 0.125, 0.75, 0.125, 1.0, 0.0, 1.0, 0.0, 0.0, 0.125, 0.0, 0.125, 0.25, 0.0, 0.25, 0.0, 0.25, 0.125, 0.25, 0.125, 0.5, 0.0, 0.5, 0.125, 0.5, 0.25, 0.5, 0.25, 0.75, 0.125, 0.75, 0.125, 0.75, 0.25, 0.75, 0.25, 1.0, 0.125, 1.0, 0.125, 0.0, 0.25, 0.0, 0.25, 0.25, 0.125, 0.25, 0.125, 0.25, 0.25, 0.25, 0.25, 0.5, 0.125, 0.5, 0.25, 0.5, 0.375, 0.5, 0.375, 0.75, 0.25, 0.75, 0.25, 0.75, 0.375, 0.75, 0.375, 1.0, 0.25, 1.0, 0.25, 0.0, 0.375, 0.0, 0.375, 0.25, 0.25, 0.25, 0.25, 0.25, 0.375, 0.25, 0.375, 0.5, 0.25, 0.5, 0.375, 0.5, 0.5, 0.5, 0.5, 0.75, 0.375, 0.75, 0.375, 0.75, 0.5, 0.75, 0.5, 1.0, 0.375, 1.0, 0.375, 0.0, 0.5, 0.0, 0.5, 0.25, 0.375, 0.25, 0.375, 0.25, 0.5, 0.25, 0.5, 0.5, 0.375, 0.5])
me_headcollar2_mesh.materials.append(mat_t1_pickaxe_darkmetal)
me_headcollar2_mesh.update()
me_headcore_mesh = bpy.data.meshes.new('HeadCore_Mesh')
me_headcore_mesh.from_pydata([(-0.22, -0.055, 0.63), (0.22, -0.055, 0.63), (0.29, -0.055, 0.55), (0.22, -0.055, 0.46), (-0.22, -0.055, 0.46), (-0.29, -0.055, 0.55), (-0.22, 0.055, 0.63), (0.22, 0.055, 0.63), (0.29, 0.055, 0.55), (0.22, 0.055, 0.46), (-0.22, 0.055, 0.46), (-0.29, 0.055, 0.55)], [], [(5, 4, 3, 2, 1, 0), (6, 7, 8, 9, 10, 11), (0, 1, 7, 6), (1, 2, 8, 7), (2, 3, 9, 8), (3, 4, 10, 9), (4, 5, 11, 10), (5, 0, 6, 11)])
me_headcore_mesh.materials.append(mat_t1_pickaxe_crude_head)
me_headcore_mesh.update()
me_leftpickhead_mesh = bpy.data.meshes.new('LeftPickHead_Mesh')
me_leftpickhead_mesh.from_pydata([(-0.18, -0.0375, 0.62), (-0.3064, -0.0375, 0.6104), (-0.3862, -0.0375, 0.5962), (-0.5477, -0.0375, 0.5477), (-0.7105, -0.0375, 0.4581), (-0.466, -0.0375, 0.4777), (-0.3008, -0.0375, 0.4786), (-0.18, -0.0375, 0.47), (-0.18, 0.0375, 0.62), (-0.3064, 0.0375, 0.6104), (-0.3862, 0.0375, 0.5962), (-0.5477, 0.0375, 0.5477), (-0.7105, 0.0375, 0.4581), (-0.466, 0.0375, 0.4777), (-0.3008, 0.0375, 0.4786), (-0.18, 0.0375, 0.47)], [], [(7, 6, 5, 4, 3, 2, 1, 0), (8, 9, 10, 11, 12, 13, 14, 15), (0, 1, 9, 8), (1, 2, 10, 9), (2, 3, 11, 10), (3, 4, 12, 11), (4, 5, 13, 12), (5, 6, 14, 13), (6, 7, 15, 14), (7, 0, 8, 15)])
me_leftpickhead_mesh.materials.append(mat_t1_pickaxe_crude_head)
me_leftpickhead_mesh.update()
me_rightpickhead_mesh = bpy.data.meshes.new('RightPickHead_Mesh')
me_rightpickhead_mesh.from_pydata([(0.18, -0.0375, 0.47), (0.316, -0.0375, 0.4772), (0.4709, -0.0375, 0.476), (0.7983, -0.0375, 0.4659), (0.6368, -0.0375, 0.5557), (0.5042, -0.0375, 0.598), (0.321, -0.0375, 0.6132), (0.18, -0.0375, 0.62), (0.18, 0.0375, 0.47), (0.316, 0.0375, 0.4772), (0.4709, 0.0375, 0.476), (0.7983, 0.0375, 0.4659), (0.6368, 0.0375, 0.5557), (0.5042, 0.0375, 0.598), (0.321, 0.0375, 0.6132), (0.18, 0.0375, 0.62)], [], [(7, 6, 5, 4, 3, 2, 1, 0), (8, 9, 10, 11, 12, 13, 14, 15), (0, 1, 9, 8), (1, 2, 10, 9), (2, 3, 11, 10), (3, 4, 12, 11), (4, 5, 13, 12), (5, 6, 14, 13), (6, 7, 15, 14), (7, 0, 8, 15)])
me_rightpickhead_mesh.materials.append(mat_t1_pickaxe_crude_head)
me_rightpickhead_mesh.update()

# ---- objects
ob_t1pickaxe = bpy.data.objects.new('T1Pickaxe', None)
ob_woodhandle = bpy.data.objects.new('WoodHandle', me_woodhandle_mesh)
ob_headsocket = bpy.data.objects.new('HeadSocket', me_headsocket_mesh)
ob_bottompommel = bpy.data.objects.new('BottomPommel', me_bottompommel_mesh)
ob_topcap = bpy.data.objects.new('TopCap', me_topcap_mesh)
ob_leatherwrap1 = bpy.data.objects.new('LeatherWrap1', me_leatherwrap1_mesh)
ob_leatherwrap2 = bpy.data.objects.new('LeatherWrap2', me_leatherwrap2_mesh)
ob_leatherwrap3 = bpy.data.objects.new('LeatherWrap3', me_leatherwrap3_mesh)
ob_leatherwrap4 = bpy.data.objects.new('LeatherWrap4', me_leatherwrap4_mesh)
ob_headcollar1 = bpy.data.objects.new('HeadCollar1', me_headcollar1_mesh)
ob_headcollar2 = bpy.data.objects.new('HeadCollar2', me_headcollar2_mesh)
ob_headcore = bpy.data.objects.new('HeadCore', me_headcore_mesh)
ob_leftpickhead = bpy.data.objects.new('LeftPickHead', me_leftpickhead_mesh)
ob_rightpickhead = bpy.data.objects.new('RightPickHead', me_rightpickhead_mesh)

# ---- transforms, parenting, visibility, modifiers, constraints
ob_t1pickaxe.location = (0.0, 0.0, 0.0)
ob_woodhandle.parent = ob_t1pickaxe
ob_woodhandle.location = (0.0, 0.0, -0.08)
ob_headsocket.parent = ob_t1pickaxe
ob_headsocket.location = (0.0, 0.0, 0.55)
ob_bottompommel.parent = ob_t1pickaxe
ob_bottompommel.location = (0.0, 0.0, -0.79)
ob_topcap.parent = ob_t1pickaxe
ob_topcap.location = (0.0, 0.0, 0.69)
ob_leatherwrap1.parent = ob_t1pickaxe
ob_leatherwrap1.location = (0.0, 0.0, -0.52)
ob_leatherwrap2.parent = ob_t1pickaxe
ob_leatherwrap2.location = (0.0, 0.0, -0.43)
ob_leatherwrap3.parent = ob_t1pickaxe
ob_leatherwrap3.location = (0.0, 0.0, -0.34)
ob_leatherwrap4.parent = ob_t1pickaxe
ob_leatherwrap4.location = (0.0, 0.0, -0.25)
ob_headcollar1.parent = ob_t1pickaxe
ob_headcollar1.location = (0.0, 0.0, 0.47)
ob_headcollar2.parent = ob_t1pickaxe
ob_headcollar2.location = (0.0, 0.0, 0.62)
ob_headcore.parent = ob_t1pickaxe
ob_headcore.location = (0.0, 0.0, 0.0)
ob_leftpickhead.parent = ob_t1pickaxe
ob_leftpickhead.location = (0.0, 0.0, 0.0)
ob_rightpickhead.parent = ob_t1pickaxe
ob_rightpickhead.location = (0.0, 0.0, 0.0)

# ---- collection membership
scene.collection.objects.link(ob_t1pickaxe)
scene.collection.objects.link(ob_woodhandle)
scene.collection.objects.link(ob_headsocket)
scene.collection.objects.link(ob_bottompommel)
scene.collection.objects.link(ob_topcap)
scene.collection.objects.link(ob_leatherwrap1)
scene.collection.objects.link(ob_leatherwrap2)
scene.collection.objects.link(ob_leatherwrap3)
scene.collection.objects.link(ob_leatherwrap4)
scene.collection.objects.link(ob_headcollar1)
scene.collection.objects.link(ob_headcollar2)
scene.collection.objects.link(ob_headcore)
scene.collection.objects.link(ob_leftpickhead)
scene.collection.objects.link(ob_rightpickhead)

# ---- scene / render settings (as saved in the file)
scene.frame_start = 1; scene.frame_end = 250; scene.frame_set(1)
scene.render.engine = 'BLENDER_EEVEE_NEXT'
scene.render.bake_bias = 0.0
scene.render.bake_samples = 0
scene.cycles.sampling_pattern = 'TABULATED_SOBOL'
scene.eevee.use_volume_custom_range = False
bpy.context.view_layer.update()

# ---- added for rendering (the .blend has no active camera and no usable light): camera, sun
cam_auto = bpy.data.cameras.new('AutoCamera')
cam_auto.lens = 50.0
cam_auto.sensor_width = 36.0
cam_auto.clip_end = 1000.0
ob_auto_camera = bpy.data.objects.new('AutoCamera', cam_auto)
scene.collection.objects.link(ob_auto_camera)
ob_auto_camera.location = (2.07619, -2.43876, 1.56834)
ob_auto_camera.rotation_euler = (1.09748, -7.21219e-08, 0.694738)
scene.camera = ob_auto_camera
light_auto_sun = bpy.data.lights.new('AutoSun', 'SUN')
light_auto_sun.energy = 3.0
light_auto_sun.angle = 0.0523599
ob_auto_sun = bpy.data.objects.new('AutoSun', light_auto_sun)
scene.collection.objects.link(ob_auto_sun)
ob_auto_sun.rotation_euler = (0.872665, 0.174533, 0.523599)
bpy.context.view_layer.update()
